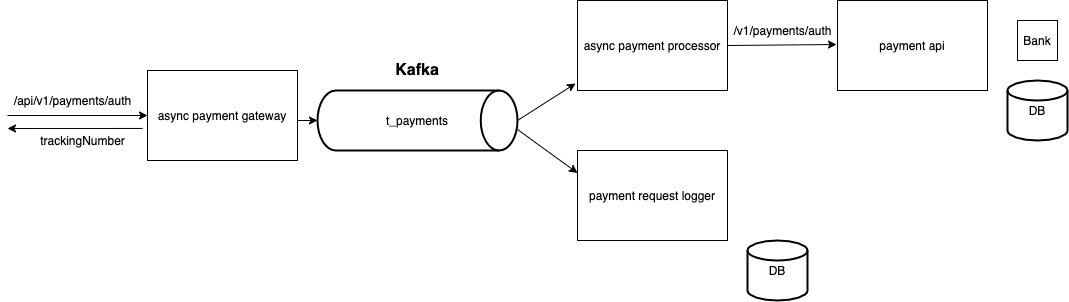

The diagram above was exported from draw.io. Its source (the exported page's mxGraphModel, read from the mxfile embedded in the PNG):
<mxGraphModel dx="1956" dy="850" grid="1" gridSize="10" guides="1" tooltips="1" connect="1" arrows="1" fold="1" page="1" pageScale="1" pageWidth="850" pageHeight="1100" math="0" shadow="0">
  <root>
    <mxCell id="0" />
    <mxCell id="1" parent="0" />
    <mxCell id="Axj8OnoeCjbW8fCSO6KM-1" value="async payment gateway" style="rounded=0;whiteSpace=wrap;html=1;" vertex="1" parent="1">
      <mxGeometry x="110" y="260" width="150" height="90" as="geometry" />
    </mxCell>
    <mxCell id="Axj8OnoeCjbW8fCSO6KM-2" value="" style="endArrow=classic;html=1;entryX=0;entryY=0.5;entryDx=0;entryDy=0;" edge="1" parent="1" target="Axj8OnoeCjbW8fCSO6KM-1">
      <mxGeometry width="50" height="50" relative="1" as="geometry">
        <mxPoint x="-30" y="305" as="sourcePoint" />
        <mxPoint x="70" y="270" as="targetPoint" />
      </mxGeometry>
    </mxCell>
    <mxCell id="Axj8OnoeCjbW8fCSO6KM-4" value="/api/v1/payments/auth" style="text;html=1;align=center;verticalAlign=middle;resizable=0;points=[];autosize=1;" vertex="1" parent="1">
      <mxGeometry x="-30" y="280" width="130" height="20" as="geometry" />
    </mxCell>
    <mxCell id="Axj8OnoeCjbW8fCSO6KM-5" value="" style="endArrow=classic;html=1;exitX=-0.033;exitY=0.644;exitDx=0;exitDy=0;exitPerimeter=0;" edge="1" parent="1" source="Axj8OnoeCjbW8fCSO6KM-1">
      <mxGeometry width="50" height="50" relative="1" as="geometry">
        <mxPoint y="380" as="sourcePoint" />
        <mxPoint x="-30" y="318" as="targetPoint" />
      </mxGeometry>
    </mxCell>
    <mxCell id="Axj8OnoeCjbW8fCSO6KM-6" value="trackingNumber" style="text;html=1;align=center;verticalAlign=middle;resizable=0;points=[];autosize=1;" vertex="1" parent="1">
      <mxGeometry x="-5" y="320" width="100" height="20" as="geometry" />
    </mxCell>
    <mxCell id="Axj8OnoeCjbW8fCSO6KM-11" value="" style="endArrow=classic;html=1;" edge="1" parent="1">
      <mxGeometry width="50" height="50" relative="1" as="geometry">
        <mxPoint x="260" y="310" as="sourcePoint" />
        <mxPoint x="280" y="310" as="targetPoint" />
      </mxGeometry>
    </mxCell>
    <mxCell id="Axj8OnoeCjbW8fCSO6KM-13" value="async payment processor" style="rounded=0;whiteSpace=wrap;html=1;" vertex="1" parent="1">
      <mxGeometry x="540" y="190" width="150" height="90" as="geometry" />
    </mxCell>
    <mxCell id="Axj8OnoeCjbW8fCSO6KM-14" value="payment request logger" style="rounded=0;whiteSpace=wrap;html=1;" vertex="1" parent="1">
      <mxGeometry x="540" y="340" width="150" height="90" as="geometry" />
    </mxCell>
    <mxCell id="Axj8OnoeCjbW8fCSO6KM-15" value="" style="endArrow=classic;html=1;entryX=0;entryY=0.25;entryDx=0;entryDy=0;exitX=1;exitY=0.65;exitDx=0;exitDy=0;exitPerimeter=0;" edge="1" parent="1" source="Axj8OnoeCjbW8fCSO6KM-20" target="Axj8OnoeCjbW8fCSO6KM-14">
      <mxGeometry width="50" height="50" relative="1" as="geometry">
        <mxPoint x="500" y="315" as="sourcePoint" />
        <mxPoint x="550" y="265" as="targetPoint" />
      </mxGeometry>
    </mxCell>
    <mxCell id="Axj8OnoeCjbW8fCSO6KM-18" value="" style="endArrow=classic;html=1;entryX=-0.013;entryY=0.922;entryDx=0;entryDy=0;entryPerimeter=0;exitX=1;exitY=0.5;exitDx=0;exitDy=0;exitPerimeter=0;" edge="1" parent="1" source="Axj8OnoeCjbW8fCSO6KM-20" target="Axj8OnoeCjbW8fCSO6KM-13">
      <mxGeometry width="50" height="50" relative="1" as="geometry">
        <mxPoint x="500" y="310" as="sourcePoint" />
        <mxPoint x="550" y="260" as="targetPoint" />
      </mxGeometry>
    </mxCell>
    <mxCell id="Axj8OnoeCjbW8fCSO6KM-19" value="&lt;font style=&quot;font-size: 16px&quot;&gt;&lt;b&gt;Kafka&lt;/b&gt;&lt;/font&gt;" style="text;html=1;strokeColor=none;fillColor=none;align=center;verticalAlign=middle;whiteSpace=wrap;rounded=0;" vertex="1" parent="1">
      <mxGeometry x="360" y="250" width="40" height="20" as="geometry" />
    </mxCell>
    <mxCell id="Axj8OnoeCjbW8fCSO6KM-20" value="t_payments" style="strokeWidth=2;html=1;shape=mxgraph.flowchart.direct_data;whiteSpace=wrap;" vertex="1" parent="1">
      <mxGeometry x="280" y="280" width="200" height="60" as="geometry" />
    </mxCell>
    <mxCell id="Axj8OnoeCjbW8fCSO6KM-21" value="DB" style="strokeWidth=2;html=1;shape=mxgraph.flowchart.database;whiteSpace=wrap;" vertex="1" parent="1">
      <mxGeometry x="710" y="430" width="60" height="60" as="geometry" />
    </mxCell>
    <mxCell id="Axj8OnoeCjbW8fCSO6KM-23" value="Bank" style="whiteSpace=wrap;html=1;aspect=fixed;" vertex="1" parent="1">
      <mxGeometry x="980" y="210" width="40" height="40" as="geometry" />
    </mxCell>
    <mxCell id="Axj8OnoeCjbW8fCSO6KM-24" value="DB" style="strokeWidth=2;html=1;shape=mxgraph.flowchart.database;whiteSpace=wrap;" vertex="1" parent="1">
      <mxGeometry x="970" y="270" width="60" height="60" as="geometry" />
    </mxCell>
    <mxCell id="Axj8OnoeCjbW8fCSO6KM-25" value="payment api" style="rounded=0;whiteSpace=wrap;html=1;" vertex="1" parent="1">
      <mxGeometry x="800" y="190" width="150" height="90" as="geometry" />
    </mxCell>
    <mxCell id="Axj8OnoeCjbW8fCSO6KM-26" value="" style="endArrow=classic;html=1;exitX=1;exitY=0.5;exitDx=0;exitDy=0;entryX=0.991;entryY=1.2;entryDx=0;entryDy=0;entryPerimeter=0;" edge="1" parent="1" source="Axj8OnoeCjbW8fCSO6KM-13" target="Axj8OnoeCjbW8fCSO6KM-27">
      <mxGeometry width="50" height="50" relative="1" as="geometry">
        <mxPoint x="690" y="240" as="sourcePoint" />
        <mxPoint x="770" y="235" as="targetPoint" />
      </mxGeometry>
    </mxCell>
    <mxCell id="Axj8OnoeCjbW8fCSO6KM-27" value="/v1/payments/auth" style="text;html=1;align=center;verticalAlign=middle;resizable=0;points=[];autosize=1;" vertex="1" parent="1">
      <mxGeometry x="690" y="210" width="110" height="20" as="geometry" />
    </mxCell>
  </root>
</mxGraphModel>